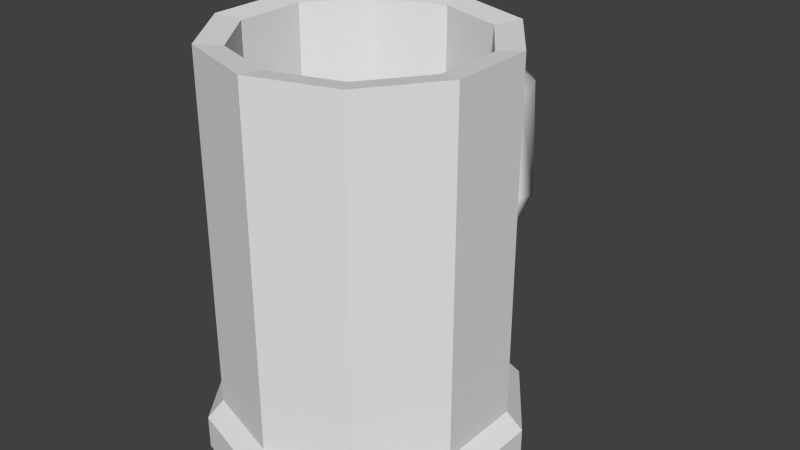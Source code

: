 # Source: Stein.blend  (saved by Blender 2.72.0; exported with 4.5.12 LTS)
import bpy
from mathutils import Matrix  # noqa: F401  (used for matrix-valued properties, if any)

bpy.ops.wm.read_factory_settings(use_empty=True)
scene = bpy.context.scene
scene.name = 'Scene'

# ---- collections
col_collection_1 = bpy.data.collections.new('Collection 1'); scene.collection.children.link(col_collection_1)

# ---- world
world_world = bpy.data.worlds.new('World'); scene.world = world_world
world_world.color = (0.05088, 0.05088, 0.05088)
world_world.use_sun_shadow = False
world_world.sun_shadow_jitter_overblur = 0.0
world_world.cycles.sampling_method = 'MANUAL'
world_world.cycles.sample_map_resolution = 256

# ---- meshes
me_cylinder = bpy.data.meshes.new('Cylinder')
me_cylinder.from_pydata([(1.368e-10, 0.06228, 0.1221), (1.368e-10, 0.04222, 0.1221), (0.008688, 0.06228, 0.117), (0.008688, 0.04222, 0.117), (0.008688, 0.06228, 0.107), (0.008688, 0.04222, 0.107), (-7.402e-10, 0.06228, 0.102), (-7.402e-10, 0.04222, 0.102), (-0.008688, 0.06228, 0.107), (-0.008688, 0.04222, 0.107), (-0.008688, 0.06228, 0.117), (-0.008688, 0.04222, 0.117), (1.235e-09, 0.08633, 0.1071), (0.008688, 0.08228, 0.1042), (0.008688, 0.07419, 0.09825), (3.576e-10, 0.07014, 0.09529), (-0.008688, 0.07419, 0.09825), (-0.008688, 0.08228, 0.1042), (-1.623e-09, 0.09001, 0.05782), (0.008688, 0.08503, 0.0584), (0.008688, 0.07507, 0.05958), (-2.5e-09, 0.07009, 0.06016), (-0.008688, 0.07507, 0.05958), (-0.008688, 0.08503, 0.0584), (-1.837e-09, 0.04401, 0.01917), (0.008688, 0.04246, 0.02394), (0.008688, 0.04372, 0.03348), (-2.714e-09, 0.04217, 0.03825), (-0.008688, 0.04372, 0.03348), (-0.008688, 0.04246, 0.02394), (0.0, 0.0556, -0.002299), (0.0, 0.0556, 0.009523), (0.03268, 0.04498, -0.002299), (0.03268, 0.04498, 0.009523), (0.05288, 0.01718, -0.002299), (0.05288, 0.01718, 0.009523), (0.05288, -0.01718, -0.002299), (0.05288, -0.01718, 0.009523), (0.03268, -0.04498, -0.002299), (0.03268, -0.04498, 0.009523), (-4.86e-09, -0.0556, -0.002299), (-4.86e-09, -0.0556, 0.009523), (-0.03268, -0.04498, -0.002299), (-0.03268, -0.04498, 0.009523), (-0.05288, -0.01718, -0.002299), (-0.05288, -0.01718, 0.009523), (-0.05288, 0.01718, -0.002299), (-0.05288, 0.01718, 0.009523), (-0.03268, 0.04498, -0.002299), (-0.03268, 0.04498, 0.009523), (1.433e-10, 0.05008, 0.01583), (0.02944, 0.04051, 0.01583), (0.04763, 0.01547, 0.01583), (0.04763, -0.01547, 0.01583), (0.02944, -0.04051, 0.01583), (-4.235e-09, -0.05008, 0.01583), (-0.02944, -0.04051, 0.01583), (-0.04763, -0.01547, 0.01583), (-0.04763, 0.01547, 0.01583), (-0.02944, 0.04051, 0.01583), (-1.033e-10, 0.05008, 0.08162), (0.02944, 0.04051, 0.08162), (0.04763, 0.01547, 0.08162), (0.04763, -0.01547, 0.08162), (0.02944, -0.04051, 0.08162), (-4.481e-09, -0.05008, 0.08162), (-0.02944, -0.04051, 0.08162), (-0.04763, -0.01547, 0.08162), (-0.04763, 0.01547, 0.08162), (-0.02944, 0.04051, 0.08162), (-1.687e-09, 0.05008, 0.1402), (0.02944, 0.04051, 0.1402), (0.04763, 0.01547, 0.1402), (0.04763, -0.01547, 0.1402), (0.02944, -0.04051, 0.1402), (-6.065e-09, -0.05008, 0.1402), (-0.02944, -0.04051, 0.1402), (-0.04763, -0.01547, 0.1402), (-0.04763, 0.01547, 0.1402), (-0.02944, 0.04051, 0.1402), (-1.181e-09, 0.04092, 0.139), (0.02405, 0.0331, 0.139), (0.03892, 0.01264, 0.139), (0.03892, -0.01264, 0.139), (0.02405, -0.0331, 0.139), (-4.758e-09, -0.04092, 0.139), (-0.02405, -0.0331, 0.139), (-0.03892, -0.01264, 0.139), (-0.03892, 0.01264, 0.139), (-0.02405, 0.0331, 0.139), (8.322e-09, 0.04092, 0.0216), (0.02405, 0.0331, 0.0216), (0.03892, 0.01264, 0.0216), (0.03892, -0.01264, 0.0216), (0.02405, -0.0331, 0.0216), (4.744e-09, -0.04092, 0.0216), (-0.02405, -0.0331, 0.0216), (-0.03892, -0.01264, 0.0216), (-0.03892, 0.01264, 0.0216), (-0.02405, 0.0331, 0.0216), (-9.313e-10, 1.676e-09, -0.002299), (7.078e-09, 2.608e-09, 0.0216)], [], [(0, 1, 3, 2), (2, 3, 5, 4), (4, 5, 7, 6), (6, 7, 9, 8), (3, 1, 11, 9, 7, 5), (10, 11, 1, 0), (8, 9, 11, 10), (10, 0, 12, 17), (19, 25, 24, 18), (8, 10, 17, 16), (6, 8, 16, 15), (4, 6, 15, 14), (2, 4, 14, 13), (0, 2, 13, 12), (12, 18, 23, 17), (17, 23, 22, 16), (16, 22, 21, 15), (15, 21, 20, 14), (14, 20, 19, 13), (18, 24, 29, 23), (23, 29, 28, 22), (22, 28, 27, 21), (21, 27, 26, 20), (20, 26, 25, 19), (24, 25, 26, 27, 28, 29), (13, 19, 18, 12), (30, 31, 33, 32), (32, 33, 35, 34), (34, 35, 37, 36), (36, 37, 39, 38), (38, 39, 41, 40), (40, 41, 43, 42), (42, 43, 45, 44), (44, 45, 47, 46), (31, 49, 59, 50), (48, 49, 31, 30), (46, 47, 49, 48), (90, 99, 101), (50, 59, 69, 60), (49, 47, 58, 59), (47, 45, 57, 58), (45, 43, 56, 57), (43, 41, 55, 56), (41, 39, 54, 55), (39, 37, 53, 54), (37, 35, 52, 53), (35, 33, 51, 52), (33, 31, 50, 51), (60, 69, 79, 70), (59, 58, 68, 69), (58, 57, 67, 68), (57, 56, 66, 67), (56, 55, 65, 66), (55, 54, 64, 65), (54, 53, 63, 64), (53, 52, 62, 63), (52, 51, 61, 62), (51, 50, 60, 61), (70, 79, 89, 80), (69, 68, 78, 79), (68, 67, 77, 78), (67, 66, 76, 77), (66, 65, 75, 76), (65, 64, 74, 75), (64, 63, 73, 74), (63, 62, 72, 73), (62, 61, 71, 72), (61, 60, 70, 71), (80, 89, 99, 90), (79, 78, 88, 89), (78, 77, 87, 88), (77, 76, 86, 87), (76, 75, 85, 86), (75, 74, 84, 85), (74, 73, 83, 84), (73, 72, 82, 83), (72, 71, 81, 82), (71, 70, 80, 81), (89, 88, 98, 99), (88, 87, 97, 98), (87, 86, 96, 97), (86, 85, 95, 96), (85, 84, 94, 95), (84, 83, 93, 94), (83, 82, 92, 93), (82, 81, 91, 92), (81, 80, 90, 91), (48, 30, 100), (46, 48, 100), (44, 46, 100), (42, 44, 100), (40, 42, 100), (38, 40, 100), (36, 38, 100), (34, 36, 100), (32, 34, 100), (30, 32, 100), (91, 90, 101), (92, 91, 101), (93, 92, 101), (94, 93, 101), (95, 94, 101), (96, 95, 101), (97, 96, 101), (98, 97, 101), (99, 98, 101)])
me_cylinder.polygons.foreach_set('use_smooth', [1, 1, 1, 1, 1, 1, 1, 1, 1, 1, 1, 1, 1, 1, 1, 1, 1, 1, 1, 1, 1, 1, 1, 1, 1, 1, 0, 0, 0, 0, 0, 0, 0, 0, 0, 0, 0, 0, 0, 0, 0, 0, 0, 0, 0, 0, 0, 0, 0, 0, 0, 0, 0, 0, 0, 0, 0, 0, 0, 0, 0, 0, 0, 0, 0, 0, 0, 0, 0, 0, 0, 0, 0, 0, 0, 0, 0, 0, 0, 0, 0, 0, 0, 0, 0, 0, 0, 0, 0, 0, 0, 0, 0, 0, 0, 0, 0, 0, 0, 0, 0, 0, 0, 0, 0, 0])
_uv = me_cylinder.uv_layers.new(name='UVMap')
_uv.uv.foreach_set('vector', [0.55, 0.966, 0.5448, 0.981, 0.537, 0.9784, 0.542, 0.9627, 0.542, 0.9627, 0.537, 0.9784, 0.5295, 0.9764, 0.5328, 0.9575, 0.5328, 0.9575, 0.5295, 0.9764, 0.5222, 0.976, 0.521, 0.9543, 0.521, 0.9543, 0.5222, 0.976, 0.5142, 0.9775, 0.5093, 0.9575, 0.446, 0.9765, 0.4265, 0.9877, 0.407, 0.9765, 0.407, 0.954, 0.4265, 0.9428, 0.446, 0.954, 0.5001, 0.9629, 0.5056, 0.9803, 0.4972, 0.9831, 0.4916, 0.9664, 0.5093, 0.9575, 0.5142, 0.9775, 0.5056, 0.9803, 0.5001, 0.9629, 0.5001, 0.9629, 0.4916, 0.9664, 0.4864, 0.9416, 0.4961, 0.9405, 0.5446, 0.8927, 0.5362, 0.8318, 0.5475, 0.8283, 0.5554, 0.8934, 0.5093, 0.9575, 0.5001, 0.9629, 0.4961, 0.9405, 0.5069, 0.9392, 0.521, 0.9543, 0.5093, 0.9575, 0.5069, 0.9392, 0.521, 0.9392, 0.5328, 0.9575, 0.521, 0.9543, 0.521, 0.9392, 0.5351, 0.9393, 0.542, 0.9627, 0.5328, 0.9575, 0.5351, 0.9393, 0.5459, 0.9407, 0.55, 0.966, 0.542, 0.9627, 0.5459, 0.9407, 0.5554, 0.9418, 0.4864, 0.9416, 0.487, 0.893, 0.4978, 0.8924, 0.4961, 0.9405, 0.4961, 0.9405, 0.4978, 0.8924, 0.5077, 0.8884, 0.5069, 0.9392, 0.5069, 0.9392, 0.5077, 0.8884, 0.5212, 0.8871, 0.521, 0.9392, 0.521, 0.9392, 0.5212, 0.8871, 0.5347, 0.8886, 0.5351, 0.9393, 0.5351, 0.9393, 0.5347, 0.8886, 0.5446, 0.8927, 0.5459, 0.9407, 0.487, 0.893, 0.4957, 0.8279, 0.5069, 0.8317, 0.4978, 0.8924, 0.4978, 0.8924, 0.5069, 0.8317, 0.5134, 0.8409, 0.5077, 0.8884, 0.5077, 0.8884, 0.5134, 0.8409, 0.5215, 0.8429, 0.5212, 0.8871, 0.5212, 0.8871, 0.5215, 0.8429, 0.5296, 0.841, 0.5347, 0.8886, 0.5347, 0.8886, 0.5296, 0.841, 0.5362, 0.8318, 0.5446, 0.8927, 0.4264, 0.8854, 0.4459, 0.8967, 0.4459, 0.9182, 0.4258, 0.9284, 0.406, 0.9177, 0.4066, 0.8961, 0.5459, 0.9407, 0.5446, 0.8927, 0.5554, 0.8934, 0.5554, 0.9418, 0.1562, 0.9646, 0.1482, 0.9621, 0.1541, 0.9385, 0.1627, 0.9405, 0.1627, 0.9405, 0.1541, 0.9385, 0.1587, 0.9137, 0.1676, 0.9153, 0.1676, 0.9153, 0.1587, 0.9137, 0.1621, 0.8885, 0.1711, 0.8896, 0.1711, 0.8896, 0.1621, 0.8885, 0.1644, 0.8631, 0.1735, 0.8636, 0.1735, 0.8636, 0.1644, 0.8631, 0.1643, 0.8378, 0.1735, 0.8373, 0.1735, 0.8373, 0.1643, 0.8378, 0.1601, 0.8125, 0.1695, 0.8106, 0.1695, 0.8106, 0.1601, 0.8125, 0.1532, 0.7863, 0.1627, 0.7836, 0.1627, 0.7836, 0.1532, 0.7863, 0.1436, 0.7597, 0.1532, 0.7559, 0.1482, 0.9621, 0.1401, 0.9848, 0.1352, 0.9819, 0.1426, 0.9603, 0.148, 0.9876, 0.1401, 0.9848, 0.1482, 0.9621, 0.1562, 0.9646, 0.1532, 0.7559, 0.1436, 0.7597, 0.1304, 0.7333, 0.1402, 0.7285, 0.3268, 0.8539, 0.3027, 0.8714, 0.2879, 0.8257, 0.1426, 0.9603, 0.1352, 0.9819, 0.08841, 0.9706, 0.09424, 0.9488, 0.1304, 0.7333, 0.1436, 0.7597, 0.1369, 0.7625, 0.1244, 0.7381, 0.1436, 0.7597, 0.1532, 0.7863, 0.1465, 0.7884, 0.1369, 0.7625, 0.1532, 0.7863, 0.1601, 0.8125, 0.1536, 0.8138, 0.1465, 0.7884, 0.1601, 0.8125, 0.1643, 0.8378, 0.158, 0.8383, 0.1536, 0.8138, 0.1643, 0.8378, 0.1644, 0.8631, 0.1579, 0.8627, 0.158, 0.8383, 0.1644, 0.8631, 0.1621, 0.8885, 0.1556, 0.8877, 0.1579, 0.8627, 0.1621, 0.8885, 0.1587, 0.9137, 0.1524, 0.9127, 0.1556, 0.8877, 0.1587, 0.9137, 0.1541, 0.9385, 0.148, 0.9371, 0.1524, 0.9127, 0.1541, 0.9385, 0.1482, 0.9621, 0.1426, 0.9603, 0.148, 0.9371, 0.09424, 0.9488, 0.08841, 0.9706, 0.04886, 0.9579, 0.05745, 0.9406, 0.1244, 0.7381, 0.1369, 0.7625, 0.08422, 0.7812, 0.0758, 0.7585, 0.1369, 0.7625, 0.1465, 0.7884, 0.09218, 0.8059, 0.08422, 0.7812, 0.378, 0.7735, 0.3981, 0.7735, 0.3981, 0.8163, 0.378, 0.8163, 0.3981, 0.7735, 0.4182, 0.7735, 0.4182, 0.8163, 0.3981, 0.8163, 0.4182, 0.7735, 0.4384, 0.7735, 0.4384, 0.8163, 0.4182, 0.8163, 0.4384, 0.7735, 0.4585, 0.7735, 0.4585, 0.8163, 0.4384, 0.8163, 0.1556, 0.8877, 0.1524, 0.9127, 0.1013, 0.9048, 0.1026, 0.8818, 0.1524, 0.9127, 0.148, 0.9371, 0.09853, 0.9272, 0.1013, 0.9048, 0.148, 0.9371, 0.1426, 0.9603, 0.09424, 0.9488, 0.09853, 0.9272, 0.05745, 0.9406, 0.04886, 0.9579, 0.04457, 0.9535, 0.05224, 0.9387, 0.0758, 0.7585, 0.08422, 0.7812, 0.04344, 0.7944, 0.03335, 0.7733, 0.08422, 0.7812, 0.09218, 0.8059, 0.04766, 0.8179, 0.04344, 0.7944, 0.378, 0.8163, 0.3981, 0.8163, 0.3981, 0.8544, 0.378, 0.8544, 0.3981, 0.8163, 0.4182, 0.8163, 0.4182, 0.8544, 0.3981, 0.8544, 0.4182, 0.8163, 0.4384, 0.8163, 0.4384, 0.8544, 0.4182, 0.8544, 0.4384, 0.8163, 0.4585, 0.8163, 0.4585, 0.8544, 0.4384, 0.8544, 0.1026, 0.8818, 0.1013, 0.9048, 0.06227, 0.9044, 0.05807, 0.8822, 0.1013, 0.9048, 0.09853, 0.9272, 0.06142, 0.9233, 0.06227, 0.9044, 0.09853, 0.9272, 0.09424, 0.9488, 0.05745, 0.9406, 0.06142, 0.9233, 0.5973, 0.7002, 0.4994, 0.7002, 0.4994, 0.2454, 0.5973, 0.2454, 0.03335, 0.7733, 0.04344, 0.7944, 0.03697, 0.7964, 0.0277, 0.7788, 0.04344, 0.7944, 0.04766, 0.8179, 0.03955, 0.8164, 0.03697, 0.7964, 0.04766, 0.8179, 0.0373, 0.8383, 0.03062, 0.8359, 0.03955, 0.8164, 0.0373, 0.8383, 0.0332, 0.8545, 0.02677, 0.8555, 0.03062, 0.8359, 0.0332, 0.8545, 0.04, 0.868, 0.03545, 0.8717, 0.02677, 0.8555, 0.04, 0.868, 0.05807, 0.8822, 0.05133, 0.886, 0.03545, 0.8717, 0.05807, 0.8822, 0.06227, 0.9044, 0.05585, 0.9049, 0.05133, 0.886, 0.06227, 0.9044, 0.06142, 0.9233, 0.05559, 0.9225, 0.05585, 0.9049, 0.06142, 0.9233, 0.05745, 0.9406, 0.05224, 0.9387, 0.05559, 0.9225, 0.4994, 0.7002, 0.4014, 0.7002, 0.4014, 0.2454, 0.4994, 0.2454, 0.4014, 0.7002, 0.3034, 0.7002, 0.3034, 0.2454, 0.4014, 0.2454, 0.3034, 0.7002, 0.2055, 0.7002, 0.2055, 0.2454, 0.3034, 0.2454, 0.2055, 0.7002, 0.1075, 0.7002, 0.1075, 0.2454, 0.2055, 0.2454, 0.1075, 0.7002, 0.009543, 0.7002, 0.009544, 0.2454, 0.1075, 0.2454, 0.9892, 0.7002, 0.8912, 0.7002, 0.8912, 0.2454, 0.9892, 0.2454, 0.8912, 0.7002, 0.7932, 0.7002, 0.7932, 0.2454, 0.8912, 0.2454, 0.7932, 0.7002, 0.6953, 0.7002, 0.6953, 0.2454, 0.7932, 0.2454, 0.6953, 0.7002, 0.5973, 0.7002, 0.5973, 0.2454, 0.6953, 0.2454, 0.3209, 0.8836, 0.3492, 0.9041, 0.3033, 0.9374, 0.2858, 0.8836, 0.3209, 0.8836, 0.3033, 0.9374, 0.2575, 0.9041, 0.2858, 0.8836, 0.3033, 0.9374, 0.2467, 0.9374, 0.2575, 0.9041, 0.3033, 0.9374, 0.2575, 0.9707, 0.2467, 0.9374, 0.3033, 0.9374, 0.2858, 0.9913, 0.2575, 0.9707, 0.3033, 0.9374, 0.3209, 0.9913, 0.2858, 0.9913, 0.3033, 0.9374, 0.3492, 0.9707, 0.3209, 0.9913, 0.3033, 0.9374, 0.36, 0.9374, 0.3492, 0.9707, 0.3033, 0.9374, 0.3492, 0.9041, 0.36, 0.9374, 0.3033, 0.9374, 0.336, 0.8257, 0.3268, 0.8539, 0.2879, 0.8257, 0.3268, 0.7975, 0.336, 0.8257, 0.2879, 0.8257, 0.3027, 0.78, 0.3268, 0.7975, 0.2879, 0.8257, 0.273, 0.78, 0.3027, 0.78, 0.2879, 0.8257, 0.249, 0.7975, 0.273, 0.78, 0.2879, 0.8257, 0.2398, 0.8257, 0.249, 0.7975, 0.2879, 0.8257, 0.249, 0.8539, 0.2398, 0.8257, 0.2879, 0.8257, 0.273, 0.8714, 0.249, 0.8539, 0.2879, 0.8257, 0.3027, 0.8714, 0.273, 0.8714, 0.2879, 0.8257])
me_cylinder.use_remesh_preserve_volume = False
me_cylinder.use_remesh_preserve_attributes = False
me_cylinder.use_mirror_vertex_groups = False
me_cylinder.update()

# ---- objects
ob_stein = bpy.data.objects.new('Stein', me_cylinder)

# ---- transforms, parenting, visibility, modifiers, constraints
ob_stein.location = (0.0, 0.0, 0.0)
ob_stein.lineart.crease_threshold = 0.0

# ---- collection membership
col_collection_1.objects.link(ob_stein)

# ---- scene / render settings (as saved in the file)
scene.frame_start = 1; scene.frame_end = 250; scene.frame_set(1)
scene.render.engine = 'BLENDER_EEVEE_NEXT'
scene.render.resolution_percentage = 50
scene.render.dither_intensity = 0.0
scene.cycles.use_denoising = False
scene.cycles.samples = 10
scene.cycles.sampling_pattern = 'TABULATED_SOBOL'
scene.cycles.light_sampling_threshold = 0.0
scene.cycles.use_adaptive_sampling = False
scene.cycles.use_light_tree = False
scene.cycles.blur_glossy = 0.0
scene.cycles.pixel_filter_type = 'GAUSSIAN'
scene.cycles.sample_clamp_indirect = 0.0
scene.view_settings.view_transform = 'Standard'
bpy.context.view_layer.update()

# ---- added for rendering (the .blend has no active camera and no usable light): camera, sun
cam_auto = bpy.data.cameras.new('AutoCamera')
cam_auto.lens = 50.0
cam_auto.sensor_width = 36.0
cam_auto.clip_end = 1000.0
ob_auto_camera = bpy.data.objects.new('AutoCamera', cam_auto)
scene.collection.objects.link(ob_auto_camera)
ob_auto_camera.location = (0.212404, -0.237677, 0.238893)
ob_auto_camera.rotation_euler = (1.09748, -7.21219e-08, 0.694738)
scene.camera = ob_auto_camera
light_auto_sun = bpy.data.lights.new('AutoSun', 'SUN')
light_auto_sun.energy = 3.0
light_auto_sun.angle = 0.0523599
ob_auto_sun = bpy.data.objects.new('AutoSun', light_auto_sun)
scene.collection.objects.link(ob_auto_sun)
ob_auto_sun.rotation_euler = (0.872665, 0.174533, 0.523599)
bpy.context.view_layer.update()
